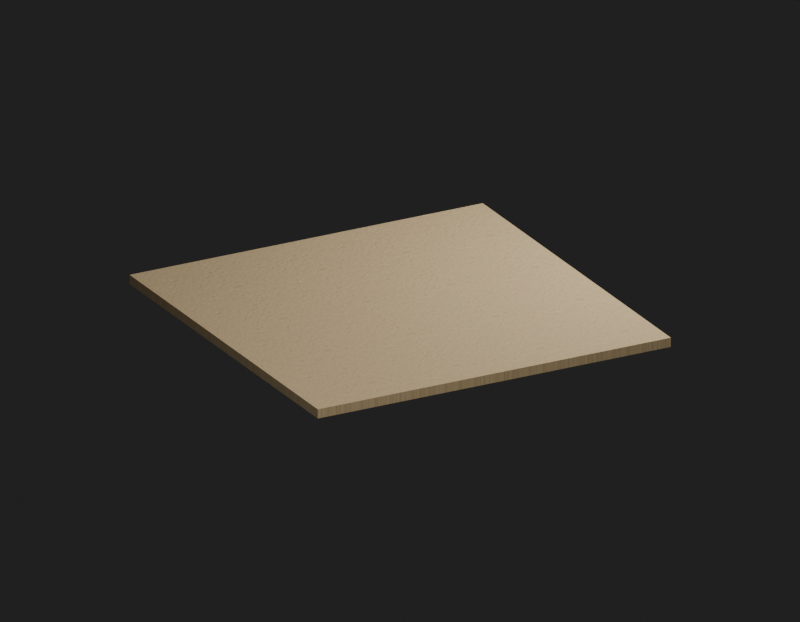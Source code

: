 # Source: Env_Ground_0_Ground_0.blend  (saved by Blender 5.2.45; exported with 4.5.12 LTS)
import bpy
from mathutils import Matrix  # noqa: F401  (used for matrix-valued properties, if any)

bpy.ops.wm.read_factory_settings(use_empty=True)
scene = bpy.context.scene
scene.name = 'Env_Ground_0_Ground_0_Quality'

# ---- images (referenced by path relative to the original .blend; pixels are not part of the script)
import os
ASSET_DIR = os.environ.get("B2B_ASSET_DIR", "")  # directory of the original .blend (textures are referenced by path, not embedded)
HERE = os.path.dirname(os.path.abspath(__file__))  # packed textures are extracted next to this script under _unpacked/

def load_image(name, relpath, width, height, colorspace="sRGB"):
    """Load a texture the original file referenced (path relative to the .blend, or extracted next to this script)."""
    p = next((c for c in (os.path.join(HERE, relpath), os.path.join(ASSET_DIR, relpath)) if relpath and os.path.exists(c)), "")
    if p:
        img = bpy.data.images.load(p, check_existing=True)
        img.name = name
    else:  # same state as the original file: an image datablock whose file is absent (Cycles renders it pink)
        img = bpy.data.images.new(name, width, height)
        img.source = "FILE"
        img.filepath = "//" + (relpath or name)
    img.colorspace_settings.name = colorspace
    return img
img_ground054_1k_jpg_color_jpg = load_image('Ground054_1K-JPG_Color.jpg', '_unpacked/Ground054_1K-JPG_Color.4881c9d6.jpg', 1024, 1024, 'sRGB')
img_ground054_1k_jpg_normalgl_jpg = load_image('Ground054_1K-JPG_NormalGL.jpg', '_unpacked/Ground054_1K-JPG_NormalGL.5fb61543.jpg', 1024, 1024, 'Non-Color')

# ---- materials (node trees are filled in below, after node groups)
mat_env_ground_0_ground_0_surface0 = bpy.data.materials.new('Env_Ground_0_Ground_0_Surface0')

# ---- material node trees
mat_env_ground_0_ground_0_surface0.use_nodes = True; mat_env_ground_0_ground_0_surface0.node_tree.nodes.clear()
_N = mat_env_ground_0_ground_0_surface0.node_tree.nodes; _L = mat_env_ground_0_ground_0_surface0.node_tree.links
n0 = _N.new('ShaderNodeBsdfPrincipled'); n0.name = '프린시플드 BSDF'; n0.location = (-200, 100)
n0.inputs[2].default_value = 0.965
n0.inputs[10].default_value = 0.005
n1 = _N.new('ShaderNodeOutputMaterial'); n1.name = '머티리얼 출력'; n1.location = (200, 100)
n2 = _N.new('ShaderNodeUVMap'); n2.name = 'UV 맵'; n2.location = (0, 0)
n2.width = 160
n2.uv_map = 'SourceUV'
n3 = _N.new('ShaderNodeMapping'); n3.name = '맵핑'; n3.location = (0, 0)
n4 = _N.new('ShaderNodeTexImage'); n4.name = '이미지 텍스처'; n4.location = (0, 0)
n4.image = img_ground054_1k_jpg_color_jpg
n5 = _N.new('ShaderNodeMixRGB'); n5.name = '믹스 (레거시)'; n5.location = (0, 0)
n5.blend_type = 'MULTIPLY'
n5.inputs[0].default_value = 1.0
n5.inputs[2].default_value = (0.83, 0.78, 0.66, 1.0)
n6 = _N.new('ShaderNodeTexImage'); n6.name = '이미지 텍스처.001'; n6.location = (0, 0)
n6.image = img_ground054_1k_jpg_normalgl_jpg
n7 = _N.new('ShaderNodeNormalMap'); n7.name = '노멀 맵'; n7.location = (0, 0)
n7.width = 160
n7.uv_map = 'SourceUV'
n7.inputs[0].default_value = 0.22
_L.new(n2.outputs[0], n3.inputs[0])
_L.new(n3.outputs[0], n4.inputs[0])
_L.new(n4.outputs[0], n5.inputs[1])
_L.new(n5.outputs[0], n0.inputs[0])
_L.new(n3.outputs[0], n6.inputs[0])
_L.new(n6.outputs[0], n7.inputs[1])
_L.new(n7.outputs[0], n0.inputs[5])
_L.new(n0.outputs[0], n1.inputs[0])
n1.is_active_output = True

# ---- world
world_qualityreview_085 = bpy.data.worlds.new('QualityReview.085'); scene.world = world_qualityreview_085
world_qualityreview_085.use_nodes = True; world_qualityreview_085.node_tree.nodes.clear()
_N = world_qualityreview_085.node_tree.nodes; _L = world_qualityreview_085.node_tree.links
n0 = _N.new('ShaderNodeBackground'); n0.name = '배경'; n0.location = (-200, 100)
n0.inputs[0].default_value = (0.05, 0.05, 0.05, 1.0)
n0.inputs[1].default_value = 0.4
n1 = _N.new('ShaderNodeOutputWorld'); n1.name = '월드 출력'; n1.location = (200, 100)
_L.new(n0.outputs[0], n1.inputs[0])
n1.is_active_output = True

# ---- cameras
cam_094 = bpy.data.cameras.new('카메라.094')
cam_094.type = 'ORTHO'
cam_094.clip_start = 0.001
cam_094.ortho_scale = 24.0

# ---- lights
light_188 = bpy.data.lights.new('영역.188', 'AREA')
light_188.energy = 1.111e+04
light_188.size = 12.0
light_188.size_y = 1.0
light_189 = bpy.data.lights.new('영역.189', 'AREA')
light_189.energy = 5333.0
light_189.size = 12.0
light_189.size_y = 1.0

# ---- meshes
me_env_ground_0_ground_0 = bpy.data.meshes.new('Env_Ground_0_Ground_0')
me_env_ground_0_ground_0.from_pydata([(6.0, -6.0, -0.15), (-6.0, -6.0, -0.15), (6.0, -6.0, 0.15), (-6.0, -6.0, 0.15), (6.0, 6.0, 0.15), (-6.0, 6.0, 0.15), (6.0, 6.0, -0.15), (-6.0, 6.0, -0.15), (6.0, -6.0, 0.15), (-6.0, -6.0, 0.15), (6.0, 6.0, 0.15), (-6.0, 6.0, 0.15), (6.0, 6.0, -0.15), (6.0, -6.0, -0.15), (-6.0, -6.0, -0.15), (-6.0, 6.0, -0.15), (-6.0, -6.0, -0.15), (-6.0, -6.0, 0.15), (-6.0, 6.0, 0.15), (-6.0, 6.0, -0.15), (6.0, 6.0, -0.15), (6.0, 6.0, 0.15), (6.0, -6.0, 0.15), (6.0, -6.0, -0.15)], [], [(0, 2, 3), (0, 3, 1), (8, 4, 5), (8, 5, 9), (10, 6, 7), (10, 7, 11), (12, 13, 14), (12, 14, 15), (16, 17, 18), (16, 18, 19), (20, 21, 22), (20, 22, 23)])
_uv = me_env_ground_0_ground_0.uv_layers.new(name='SourceUV')
_uv.uv.foreach_set('vector', [2.1, 2.1, 2.1, 2.1, -2.1, 2.1, 2.1, 2.1, -2.1, 2.1, -2.1, 2.1, 2.1, 2.1, 2.1, -2.1, -2.1, -2.1, 2.1, 2.1, -2.1, -2.1, -2.1, 2.1, 2.1, -2.1, 2.1, -2.1, -2.1, -2.1, 2.1, -2.1, -2.1, -2.1, -2.1, -2.1, 2.1, -2.1, 2.1, 2.1, -2.1, 2.1, 2.1, -2.1, -2.1, 2.1, -2.1, -2.1, -2.1, 2.1, -2.1, 2.1, -2.1, -2.1, -2.1, 2.1, -2.1, -2.1, -2.1, -2.1, 2.1, -2.1, 2.1, -2.1, 2.1, 2.1, 2.1, -2.1, 2.1, 2.1, 2.1, 2.1])
me_env_ground_0_ground_0.materials.append(mat_env_ground_0_ground_0_surface0)
me_env_ground_0_ground_0.update()
me_env_ground_0_ground_0_001 = bpy.data.meshes.new('Env_Ground_0_Ground_0.001')
me_env_ground_0_ground_0_001.from_pydata([(6.0, -6.0, -0.15), (-6.0, -6.0, -0.15), (6.0, -6.0, 0.15), (-6.0, -6.0, 0.15), (6.0, 6.0, 0.15), (-6.0, 6.0, 0.15), (6.0, 6.0, -0.15), (-6.0, 6.0, -0.15), (6.0, -6.0, 0.15), (-6.0, -6.0, 0.15), (6.0, 6.0, 0.15), (-6.0, 6.0, 0.15), (6.0, 6.0, -0.15), (6.0, -6.0, -0.15), (-6.0, -6.0, -0.15), (-6.0, 6.0, -0.15), (-6.0, -6.0, -0.15), (-6.0, -6.0, 0.15), (-6.0, 6.0, 0.15), (-6.0, 6.0, -0.15), (6.0, 6.0, -0.15), (6.0, 6.0, 0.15), (6.0, -6.0, 0.15), (6.0, -6.0, -0.15)], [], [(0, 2, 3), (0, 3, 1), (8, 4, 5), (8, 5, 9), (10, 6, 7), (10, 7, 11), (12, 13, 14), (12, 14, 15), (16, 17, 18), (16, 18, 19), (20, 21, 22), (20, 22, 23)])
_uv = me_env_ground_0_ground_0_001.uv_layers.new(name='SourceUV')
_uv.uv.foreach_set('vector', [2.1, 2.1, 2.1, 2.1, -2.1, 2.1, 2.1, 2.1, -2.1, 2.1, -2.1, 2.1, 2.1, 2.1, 2.1, -2.1, -2.1, -2.1, 2.1, 2.1, -2.1, -2.1, -2.1, 2.1, 2.1, -2.1, 2.1, -2.1, -2.1, -2.1, 2.1, -2.1, -2.1, -2.1, -2.1, -2.1, 2.1, -2.1, 2.1, 2.1, -2.1, 2.1, 2.1, -2.1, -2.1, 2.1, -2.1, -2.1, -2.1, 2.1, -2.1, 2.1, -2.1, -2.1, -2.1, 2.1, -2.1, -2.1, -2.1, -2.1, 2.1, -2.1, 2.1, -2.1, 2.1, 2.1, 2.1, -2.1, 2.1, 2.1, 2.1, 2.1])
me_env_ground_0_ground_0_001.materials.append(mat_env_ground_0_ground_0_surface0)
me_env_ground_0_ground_0_001.update()
me_004 = bpy.data.meshes.new('평면.004')
me_004.from_pydata([(-1.0, -1.0, 0.0), (1.0, -1.0, 0.0), (-1.0, 1.0, 0.0), (1.0, 1.0, 0.0)], [], [(0, 1, 3, 2)])
_uv = me_004.uv_layers.new(name='SourceUV')
_uv.uv.foreach_set('vector', [0.0, 0.0, 1.0, 0.0, 1.0, 1.0, 0.0, 1.0])
_uv = me_004.uv_layers.new(name='BakeUV')
_uv.uv.foreach_set('vector', [0.0, 0.0, 1.0, 0.0, 1.0, 1.0, 0.0, 1.0])
_uv.active_render = True
me_004.materials.append(mat_env_ground_0_ground_0_surface0)
me_004.update()

# ---- objects
ob_env_ground_0_ground_0 = bpy.data.objects.new('Env_Ground_0_Ground_0', me_env_ground_0_ground_0)
ob_env_ground_0_ground_0_original = bpy.data.objects.new('Env_Ground_0_Ground_0_Original', me_env_ground_0_ground_0_001)
ob_env_ground_0_ground_0_materialbaketile = bpy.data.objects.new('Env_Ground_0_Ground_0_MaterialBakeTile', me_004)
ob_094 = bpy.data.objects.new('카메라.094', cam_094)
ob_188 = bpy.data.objects.new('영역.188', light_188)
ob_189 = bpy.data.objects.new('영역.189', light_189)

# ---- transforms, parenting, visibility, modifiers, constraints
ob_env_ground_0_ground_0.location = (0.0, 0.0, 0.0)
ob_env_ground_0_ground_0_original.location = (0.0, 0.0, 0.0)
ob_env_ground_0_ground_0_original.hide_render = True
ob_env_ground_0_ground_0_materialbaketile.location = (0.0, 0.0, 0.0)
ob_env_ground_0_ground_0_materialbaketile.hide_render = True
ob_094.location = (9.6, 18.0, 8.4)
ob_094.rotation_euler = (1.18, -7.207e-08, 2.652)
ob_188.location = (12.0, 24.0, 24.0)
ob_188.rotation_euler = (0.8411, -2.635e-08, 2.678)
ob_189.location = (-12.0, 0.0, 12.0)
ob_189.rotation_euler = (0.7854, 4.562e-08, -1.571)

# ---- collection membership
scene.collection.objects.link(ob_env_ground_0_ground_0)
scene.collection.objects.link(ob_env_ground_0_ground_0_original)
scene.collection.objects.link(ob_env_ground_0_ground_0_materialbaketile)
scene.collection.objects.link(ob_094)
scene.collection.objects.link(ob_188)
scene.collection.objects.link(ob_189)

# ---- scene / render settings (as saved in the file)
scene.camera = ob_094
scene.frame_start = 1; scene.frame_end = 250; scene.frame_set(1)
scene.render.engine = 'CYCLES'
scene.render.image_settings.exr_codec = 'NONE'
scene.render.resolution_x = 900
scene.render.resolution_y = 700
scene.render.use_bake_clear = False
scene.render.bake_margin = 0
scene.render.bake_bias = 0.0
scene.render.bake_samples = 0
scene.render.simplify_subdivision_render = 0
scene.render.simplify_child_particles_render = 0.0
scene.render.compositor_device = 'GPU'
scene.cycles.samples = 8
scene.eevee.use_volume_custom_range = False
scene.eevee.gtao_distance = 0.0
scene.eevee.use_fast_gi = False
scene.eevee.fast_gi_thickness_near = 0.1
scene.eevee.fast_gi_thickness_far = 0.0
scene.eevee.ray_tracing_options.screen_trace_thickness = 0.1
bpy.context.view_layer.update()
